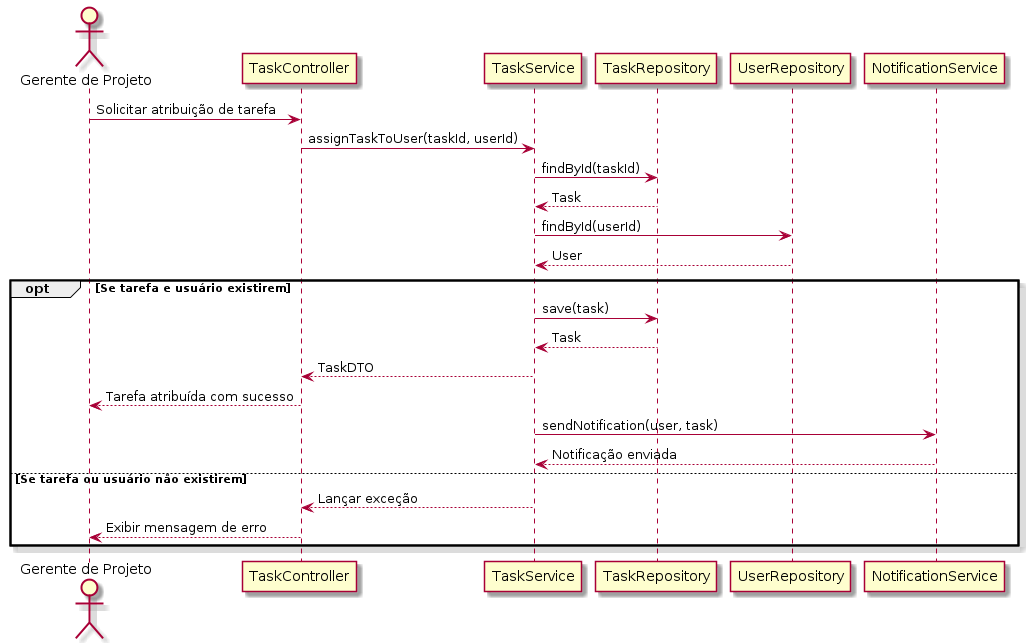

The diagram above was rendered by PlantUML. Its source (embedded in the PNG):
@startuml
skin rose
actor "Gerente de Projeto" as GP
participant "TaskController" as TC
participant "TaskService" as TS
participant "TaskRepository" as TR
participant "UserRepository" as UR
participant "NotificationService" as NS

GP -> TC: Solicitar atribuição de tarefa
TC -> TS: assignTaskToUser(taskId, userId)
TS -> TR: findById(taskId)
TR --> TS: Task
TS -> UR: findById(userId)
UR --> TS: User

opt Se tarefa e usuário existirem
    TS -> TR: save(task)
    TR --> TS: Task
    TS --> TC: TaskDTO
    TC --> GP: Tarefa atribuída com sucesso
    TS -> NS: sendNotification(user, task)
    NS --> TS: Notificação enviada
else Se tarefa ou usuário não existirem
    TS --> TC: Lançar exceção
    TC --> GP: Exibir mensagem de erro
end
@enduml